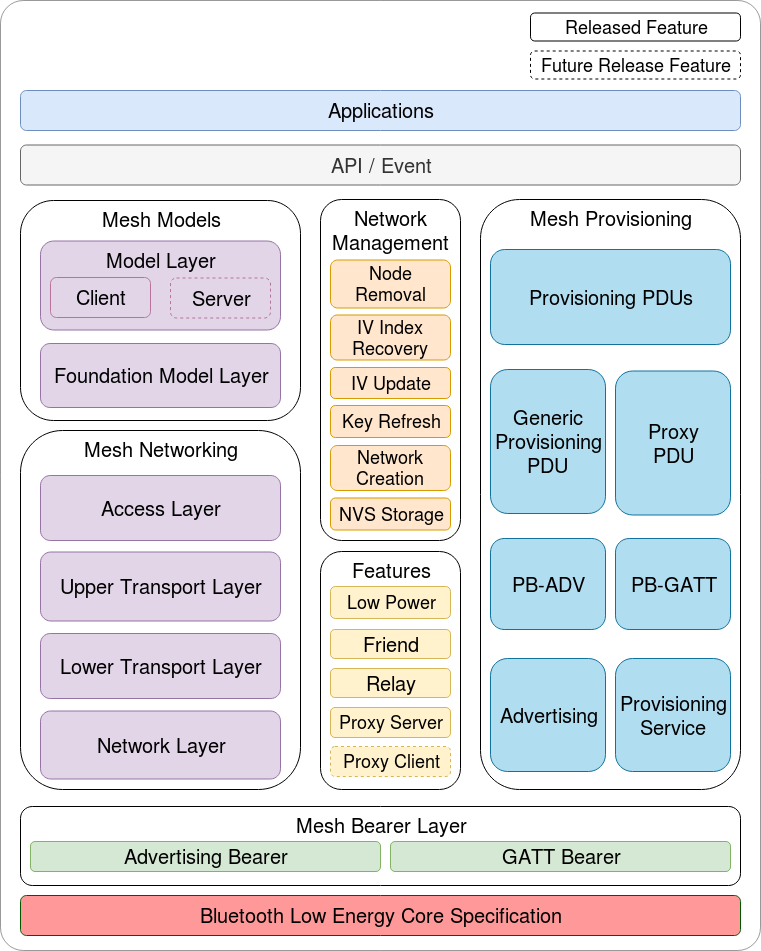

The diagram above was exported from draw.io. Its source (the exported page's mxGraphModel, read from the mxfile embedded in the PNG):
<mxGraphModel dx="1065" dy="787" grid="1" gridSize="10" guides="1" tooltips="1" connect="1" arrows="1" fold="1" page="1" pageScale="1" pageWidth="850" pageHeight="1400" math="0" shadow="0">
  <root>
    <mxCell id="0" />
    <mxCell id="1" parent="0" />
    <mxCell id="u1i8EDJlM6L6lYTLVZh_-1" value="Mesh Models" style="rounded=1;whiteSpace=wrap;html=1;fontSize=20;verticalAlign=top;" parent="1" vertex="1">
      <mxGeometry x="120" y="330" width="280" height="220" as="geometry" />
    </mxCell>
    <mxCell id="NNf8Rs3oBAAflxjOHCNl-37" value="" style="rounded=1;whiteSpace=wrap;html=1;fontSize=20;align=center;fillColor=none;arcSize=3;opacity=40;" parent="1" vertex="1">
      <mxGeometry x="100" y="130" width="760" height="950" as="geometry" />
    </mxCell>
    <mxCell id="NNf8Rs3oBAAflxjOHCNl-1" value="Applications" style="rounded=1;whiteSpace=wrap;html=1;fontSize=20;fillColor=#dae8fc;strokeColor=#6c8ebf;" parent="1" vertex="1">
      <mxGeometry x="120" y="220" width="720" height="40" as="geometry" />
    </mxCell>
    <mxCell id="NNf8Rs3oBAAflxjOHCNl-2" value="API / Event" style="rounded=1;whiteSpace=wrap;html=1;fontSize=20;fillColor=#f5f5f5;strokeColor=#666666;fontColor=#333333;" parent="1" vertex="1">
      <mxGeometry x="120" y="274.5" width="720" height="40" as="geometry" />
    </mxCell>
    <mxCell id="NNf8Rs3oBAAflxjOHCNl-4" value="Mesh Networking" style="rounded=1;whiteSpace=wrap;html=1;fontSize=20;verticalAlign=top;" parent="1" vertex="1">
      <mxGeometry x="120" y="560" width="280" height="359" as="geometry" />
    </mxCell>
    <mxCell id="NNf8Rs3oBAAflxjOHCNl-5" value="Foundation Model Layer" style="rounded=1;whiteSpace=wrap;html=1;fontSize=20;fillColor=#e1d5e7;strokeColor=#9673a6;" parent="1" vertex="1">
      <mxGeometry x="140" y="473" width="240" height="64" as="geometry" />
    </mxCell>
    <mxCell id="NNf8Rs3oBAAflxjOHCNl-6" value="Model Layer" style="rounded=1;whiteSpace=wrap;html=1;fontSize=20;fillColor=#e1d5e7;strokeColor=#9673a6;verticalAlign=top;" parent="1" vertex="1">
      <mxGeometry x="140" y="370.5" width="240" height="89" as="geometry" />
    </mxCell>
    <mxCell id="NNf8Rs3oBAAflxjOHCNl-7" value="Access Layer" style="rounded=1;whiteSpace=wrap;html=1;fontSize=20;fillColor=#e1d5e7;strokeColor=#9673a6;" parent="1" vertex="1">
      <mxGeometry x="140" y="605" width="240" height="65" as="geometry" />
    </mxCell>
    <mxCell id="NNf8Rs3oBAAflxjOHCNl-8" value="Upper Transport Layer" style="rounded=1;whiteSpace=wrap;html=1;fontSize=20;fillColor=#e1d5e7;strokeColor=#9673a6;" parent="1" vertex="1">
      <mxGeometry x="140" y="681.5" width="240" height="69" as="geometry" />
    </mxCell>
    <mxCell id="NNf8Rs3oBAAflxjOHCNl-9" value="Lower Transport Layer" style="rounded=1;whiteSpace=wrap;html=1;fontSize=20;fillColor=#e1d5e7;strokeColor=#9673a6;" parent="1" vertex="1">
      <mxGeometry x="140" y="763" width="240" height="65" as="geometry" />
    </mxCell>
    <mxCell id="NNf8Rs3oBAAflxjOHCNl-10" value="Network Layer" style="rounded=1;whiteSpace=wrap;html=1;fontSize=20;fillColor=#e1d5e7;strokeColor=#9673a6;" parent="1" vertex="1">
      <mxGeometry x="140" y="840.5" width="240" height="68" as="geometry" />
    </mxCell>
    <mxCell id="NNf8Rs3oBAAflxjOHCNl-11" value="Features" style="rounded=1;whiteSpace=wrap;html=1;fontSize=20;verticalAlign=top;" parent="1" vertex="1">
      <mxGeometry x="420" y="681" width="140" height="238" as="geometry" />
    </mxCell>
    <mxCell id="NNf8Rs3oBAAflxjOHCNl-12" value="Friend" style="rounded=1;whiteSpace=wrap;html=1;fontSize=20;fillColor=#fff2cc;strokeColor=#d6b656;" parent="1" vertex="1">
      <mxGeometry x="430" y="759" width="120" height="29" as="geometry" />
    </mxCell>
    <mxCell id="NNf8Rs3oBAAflxjOHCNl-13" value="Low Power" style="rounded=1;whiteSpace=wrap;html=1;fontSize=18;fillColor=#fff2cc;strokeColor=#d6b656;" parent="1" vertex="1">
      <mxGeometry x="430" y="716" width="120" height="32" as="geometry" />
    </mxCell>
    <mxCell id="NNf8Rs3oBAAflxjOHCNl-14" value="Relay" style="rounded=1;whiteSpace=wrap;html=1;fontSize=20;fillColor=#fff2cc;strokeColor=#d6b656;" parent="1" vertex="1">
      <mxGeometry x="430" y="798" width="120" height="29" as="geometry" />
    </mxCell>
    <mxCell id="NNf8Rs3oBAAflxjOHCNl-15" value="Proxy Server" style="rounded=1;whiteSpace=wrap;html=1;fontSize=18;fillColor=#fff2cc;strokeColor=#d6b656;" parent="1" vertex="1">
      <mxGeometry x="430" y="837" width="120" height="30" as="geometry" />
    </mxCell>
    <mxCell id="NNf8Rs3oBAAflxjOHCNl-17" value="Network Management" style="rounded=1;whiteSpace=wrap;html=1;fontSize=20;align=center;verticalAlign=top;" parent="1" vertex="1">
      <mxGeometry x="420" y="329" width="140" height="341" as="geometry" />
    </mxCell>
    <mxCell id="NNf8Rs3oBAAflxjOHCNl-18" value="Network Creation" style="rounded=1;whiteSpace=wrap;html=1;fontSize=18;align=center;fillColor=#ffe6cc;strokeColor=#d79b00;" parent="1" vertex="1">
      <mxGeometry x="430" y="575" width="120" height="45" as="geometry" />
    </mxCell>
    <mxCell id="NNf8Rs3oBAAflxjOHCNl-19" value="Key Refresh" style="rounded=1;whiteSpace=wrap;html=1;fontSize=18;align=center;fillColor=#ffe6cc;strokeColor=#d79b00;" parent="1" vertex="1">
      <mxGeometry x="430" y="535" width="120" height="32" as="geometry" />
    </mxCell>
    <mxCell id="NNf8Rs3oBAAflxjOHCNl-20" value="IV Update" style="rounded=1;whiteSpace=wrap;html=1;fontSize=18;align=center;fillColor=#ffe6cc;strokeColor=#d79b00;" parent="1" vertex="1">
      <mxGeometry x="430" y="497" width="120" height="31" as="geometry" />
    </mxCell>
    <mxCell id="NNf8Rs3oBAAflxjOHCNl-21" value="IV Index Recovery" style="rounded=1;whiteSpace=wrap;html=1;fontSize=18;align=center;fillColor=#ffe6cc;strokeColor=#d79b00;" parent="1" vertex="1">
      <mxGeometry x="430" y="444.5" width="120" height="45" as="geometry" />
    </mxCell>
    <mxCell id="NNf8Rs3oBAAflxjOHCNl-22" value="Node Removal" style="rounded=1;whiteSpace=wrap;html=1;fontSize=18;align=center;fillColor=#ffe6cc;strokeColor=#d79b00;" parent="1" vertex="1">
      <mxGeometry x="430" y="389.5" width="120" height="48" as="geometry" />
    </mxCell>
    <mxCell id="NNf8Rs3oBAAflxjOHCNl-23" value="Mesh Provisioning" style="rounded=1;whiteSpace=wrap;html=1;fontSize=20;align=center;verticalAlign=top;" parent="1" vertex="1">
      <mxGeometry x="580" y="329" width="260" height="590" as="geometry" />
    </mxCell>
    <mxCell id="NNf8Rs3oBAAflxjOHCNl-24" value="Mesh Bearer Layer" style="rounded=1;whiteSpace=wrap;html=1;fontSize=20;align=center;verticalAlign=top;" parent="1" vertex="1">
      <mxGeometry x="120" y="936" width="720" height="79" as="geometry" />
    </mxCell>
    <mxCell id="NNf8Rs3oBAAflxjOHCNl-25" value="Advertising Bearer" style="rounded=1;whiteSpace=wrap;html=1;fontSize=20;align=center;fillColor=#d5e8d4;strokeColor=#82b366;" parent="1" vertex="1">
      <mxGeometry x="130" y="971" width="350" height="30" as="geometry" />
    </mxCell>
    <mxCell id="NNf8Rs3oBAAflxjOHCNl-26" value="GATT Bearer" style="rounded=1;whiteSpace=wrap;html=1;fontSize=20;align=center;fillColor=#d5e8d4;strokeColor=#82b366;" parent="1" vertex="1">
      <mxGeometry x="490" y="971" width="340" height="30" as="geometry" />
    </mxCell>
    <mxCell id="NNf8Rs3oBAAflxjOHCNl-27" value="Bluetooth Low Energy Core Specification" style="rounded=1;whiteSpace=wrap;html=1;fontSize=20;align=center;fillColor=#FF9999;strokeColor=#005700;fontColor=#000000;" parent="1" vertex="1">
      <mxGeometry x="120" y="1025" width="720" height="40" as="geometry" />
    </mxCell>
    <mxCell id="NNf8Rs3oBAAflxjOHCNl-28" value="Provisioning PDUs" style="rounded=1;whiteSpace=wrap;html=1;fontSize=20;align=center;fillColor=#b1ddf0;strokeColor=#10739e;" parent="1" vertex="1">
      <mxGeometry x="590" y="379" width="240" height="95" as="geometry" />
    </mxCell>
    <mxCell id="NNf8Rs3oBAAflxjOHCNl-31" value="&lt;div&gt;Generic&lt;/div&gt;&lt;div&gt;Provisioning&lt;/div&gt;&lt;div&gt;PDU&lt;br&gt;&lt;/div&gt;" style="rounded=1;whiteSpace=wrap;html=1;fontSize=20;align=center;fillColor=#b1ddf0;strokeColor=#10739e;" parent="1" vertex="1">
      <mxGeometry x="590" y="499" width="115" height="144" as="geometry" />
    </mxCell>
    <mxCell id="NNf8Rs3oBAAflxjOHCNl-32" value="&lt;div&gt;Proxy&lt;/div&gt;&lt;div&gt;PDU&lt;/div&gt;" style="rounded=1;whiteSpace=wrap;html=1;fontSize=20;align=center;fillColor=#b1ddf0;strokeColor=#10739e;" parent="1" vertex="1">
      <mxGeometry x="715" y="500.5" width="115" height="144" as="geometry" />
    </mxCell>
    <mxCell id="NNf8Rs3oBAAflxjOHCNl-33" value="PB-ADV" style="rounded=1;whiteSpace=wrap;html=1;fontSize=20;align=center;fillColor=#b1ddf0;strokeColor=#10739e;" parent="1" vertex="1">
      <mxGeometry x="590" y="668" width="115" height="91" as="geometry" />
    </mxCell>
    <mxCell id="NNf8Rs3oBAAflxjOHCNl-35" value="Advertising" style="rounded=1;whiteSpace=wrap;html=1;fontSize=20;align=center;fillColor=#b1ddf0;strokeColor=#10739e;" parent="1" vertex="1">
      <mxGeometry x="590" y="788" width="115" height="113" as="geometry" />
    </mxCell>
    <mxCell id="NNf8Rs3oBAAflxjOHCNl-36" value="&lt;div&gt;Provisioning&lt;/div&gt;&lt;div&gt;Service&lt;br&gt;&lt;/div&gt;" style="rounded=1;whiteSpace=wrap;html=1;fontSize=20;align=center;fillColor=#b1ddf0;strokeColor=#10739e;" parent="1" vertex="1">
      <mxGeometry x="715" y="788" width="115" height="113" as="geometry" />
    </mxCell>
    <mxCell id="0oITm3lHeP3YUcGfDHpt-2" value="Client" style="rounded=1;whiteSpace=wrap;html=1;fontSize=20;fillColor=#e1d5e7;strokeColor=#B5739D;" parent="1" vertex="1">
      <mxGeometry x="150" y="407" width="100" height="40" as="geometry" />
    </mxCell>
    <mxCell id="0oITm3lHeP3YUcGfDHpt-3" value="Server" style="rounded=1;whiteSpace=wrap;html=1;fontSize=20;fillColor=#e1d5e7;strokeColor=#B5739D;dashed=1;" parent="1" vertex="1">
      <mxGeometry x="270" y="407.5" width="100" height="40" as="geometry" />
    </mxCell>
    <mxCell id="0oITm3lHeP3YUcGfDHpt-4" value="Proxy Client" style="rounded=1;whiteSpace=wrap;html=1;fontSize=18;fillColor=#fff2cc;strokeColor=#D6B656;dashed=1;" parent="1" vertex="1">
      <mxGeometry x="430" y="876" width="120" height="30" as="geometry" />
    </mxCell>
    <mxCell id="0oITm3lHeP3YUcGfDHpt-5" value="PB-GATT" style="rounded=1;whiteSpace=wrap;html=1;fontSize=20;align=center;fillColor=#b1ddf0;strokeColor=#10739e;" parent="1" vertex="1">
      <mxGeometry x="715" y="668" width="115" height="91" as="geometry" />
    </mxCell>
    <mxCell id="vbvkxdFH7vmK-j0bLdTq-7" value="Released Feature" style="rounded=1;whiteSpace=wrap;html=1;fontSize=18;" parent="1" vertex="1">
      <mxGeometry x="630" y="142.5" width="210" height="28" as="geometry" />
    </mxCell>
    <mxCell id="vbvkxdFH7vmK-j0bLdTq-8" value="Future Release Feature" style="rounded=1;whiteSpace=wrap;html=1;fontSize=18;dashed=1;" parent="1" vertex="1">
      <mxGeometry x="630" y="180.5" width="210" height="28" as="geometry" />
    </mxCell>
    <mxCell id="vbvkxdFH7vmK-j0bLdTq-9" value="NVS Storage" style="rounded=1;whiteSpace=wrap;html=1;fontSize=18;align=center;fillColor=#ffe6cc;strokeColor=#d79b00;" parent="1" vertex="1">
      <mxGeometry x="430" y="627.5" width="120" height="32" as="geometry" />
    </mxCell>
  </root>
</mxGraphModel>